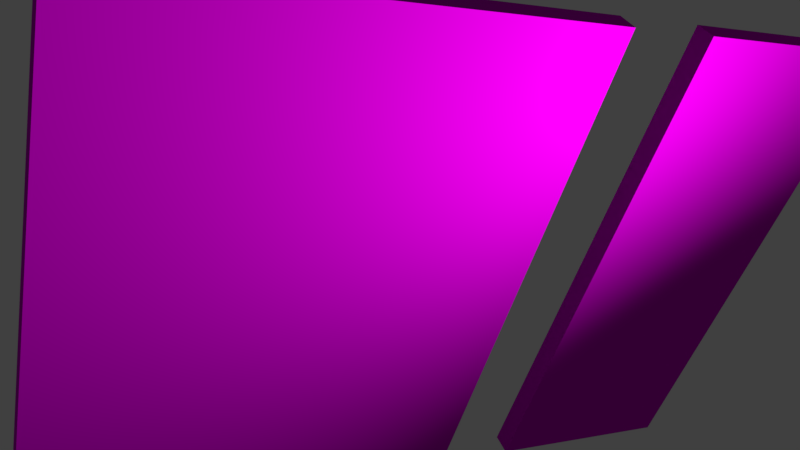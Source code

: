 # Source: demo.blend  (saved by Blender 2.78.0; exported with 4.5.12 LTS)
import bpy
from mathutils import Matrix  # noqa: F401  (used for matrix-valued properties, if any)

bpy.ops.wm.read_factory_settings(use_empty=True)
scene = bpy.context.scene
scene.name = 'Scene'

# ---- collections
col_collection_1 = bpy.data.collections.new('Collection 1'); scene.collection.children.link(col_collection_1)

# ---- images (referenced by path relative to the original .blend; pixels are not part of the script)
import os
ASSET_DIR = os.environ.get("B2B_ASSET_DIR", "")  # directory of the original .blend (textures are referenced by path, not embedded)
HERE = os.path.dirname(os.path.abspath(__file__))  # packed textures are extracted next to this script under _unpacked/

def load_image(name, relpath, width, height, colorspace="sRGB"):
    """Load a texture the original file referenced (path relative to the .blend, or extracted next to this script)."""
    p = next((c for c in (os.path.join(HERE, relpath), os.path.join(ASSET_DIR, relpath)) if relpath and os.path.exists(c)), "")
    if p:
        img = bpy.data.images.load(p, check_existing=True)
        img.name = name
    else:  # same state as the original file: an image datablock whose file is absent (Cycles renders it pink)
        img = bpy.data.images.new(name, width, height)
        img.source = "FILE"
        img.filepath = "//" + (relpath or name)
    img.colorspace_settings.name = colorspace
    return img
img_brick_normal = load_image('Brick_normal', 'demo_brick_normal.jpg', 1024, 1024, 'sRGB')
img_brick_texture = load_image('Brick_texture', 'demo_brick_texture.jpg', 1024, 1024, 'sRGB')

# ---- materials (node trees are filled in below, after node groups)
mat_brick = bpy.data.materials.new('Brick')
mat_brick.alpha_threshold = 0.0
mat_brick.roughness = 0.5
mat_brick.line_color = (0.0, 0.0, 0.0, 1.0)

# ---- material node trees
mat_brick.use_nodes = True; mat_brick.node_tree.nodes.clear()
_N = mat_brick.node_tree.nodes; _L = mat_brick.node_tree.links
n0 = _N.new('ShaderNodeBsdfDiffuse'); n0.name = 'Diffuse BSDF'; n0.location = (91, 260)
n1 = _N.new('ShaderNodeOutputMaterial'); n1.name = 'Material Output'; n1.location = (386, 236)
n2 = _N.new('ShaderNodeTexImage'); n2.name = 'Image Texture.001'; n2.location = (-474, 0)
n2.width = 302
n2.image = img_brick_normal
n3 = _N.new('ShaderNodeTexImage'); n3.name = 'Image Texture'; n3.location = (-513, 360)
n3.width = 316
n3.image = img_brick_texture
n4 = _N.new('ShaderNodeNormalMap'); n4.name = 'Normal Map'; n4.location = (-114, 164)
n4.uv_map = 'UVMap'
_L.new(n0.outputs[0], n1.inputs[0])
_L.new(n3.outputs[0], n0.inputs[0])
_L.new(n4.outputs[0], n0.inputs[2])
_L.new(n2.outputs[0], n4.inputs[1])
n1.is_active_output = True

# ---- world
world_world = bpy.data.worlds.new('World'); scene.world = world_world
world_world.color = (0.05088, 0.05088, 0.05088)
world_world.use_sun_shadow = False
world_world.sun_shadow_jitter_overblur = 0.0
world_world.cycles.sampling_method = 'MANUAL'

# ---- cameras
cam_camera = bpy.data.cameras.new('Camera')
cam_camera.clip_end = 100.0
cam_camera.lens = 35.0
cam_camera.sensor_width = 32.0
cam_camera.sensor_height = 18.0
cam_camera.display_size = 2.0
cam_camera.dof.focus_distance = 0.0

# ---- lights
light_point = bpy.data.lights.new('Point', 'POINT')
light_point.transmission_factor = 0.0
light_point.energy = 100.0
light_point.shadow_buffer_clip_start = 0.5
light_point.shadow_soft_size = 0.1
light_point.shadow_maximum_resolution = 0.006
light_point.use_absolute_resolution = True

# ---- meshes
me_cube = bpy.data.meshes.new('Cube')
me_cube.from_pydata([(-0.5, 0.05, 0.0), (0.5, 0.05, 0.0), (0.5, -0.05, 0.0), (-0.5, -0.05, 0.0), (-0.5, 0.05, 2.4), (0.5, 0.05, 2.4), (0.5, -0.05, 2.4), (-0.5, -0.05, 2.4)], [], [(0, 1, 2, 3), (4, 7, 6, 5), (0, 4, 5, 1), (1, 5, 6, 2), (2, 6, 7, 3), (4, 0, 3, 7)])
_uv = me_cube.uv_layers.new(name='UVMap')
_uv.uv.foreach_set('vector', [6.616e-06, -0.6092, 1.0, -0.6092, 1.0, -0.6092, 5.811e-06, -0.6092, 6.616e-06, 1.791, 6.616e-06, 1.791, 1.0, 1.791, 1.0, 1.791, 6.616e-06, -0.6092, 6.616e-06, 1.791, 1.0, 1.791, 1.0, -0.6092, 1.0, -0.6092, 1.0, 1.791, 1.0, 1.791, 1.0, -0.6092, 1.0, 1.347e-05, 1.0, 2.4, 6.616e-06, 2.4, 5.811e-06, 1.347e-05, 6.616e-06, 1.791, 6.616e-06, -0.6092, 5.811e-06, -0.6092, 6.616e-06, 1.791])
me_cube.materials.append(mat_brick)
me_cube.use_remesh_preserve_volume = False
me_cube.use_remesh_preserve_attributes = False
me_cube.use_mirror_vertex_groups = False
me_cube.update()

# ---- objects
ob_wall_003 = bpy.data.objects.new('Wall.003', me_cube)
ob_wall_001 = bpy.data.objects.new('Wall.001', me_cube)
ob_camera = bpy.data.objects.new('Camera', cam_camera)
ob_point = bpy.data.objects.new('Point', light_point)
ob_wall = bpy.data.objects.new('Wall', me_cube)

# ---- transforms, parenting, visibility, modifiers, constraints
ob_wall_003.location = (-1.0, -4.47e-08, 0.0)
ob_wall_003.lock_rotations_4d = False
ob_wall_003.empty_display_type = 'ARROWS'
ob_wall_003.lineart.crease_threshold = 0.0
ob_wall_001.location = (1.393, 3.353e-08, 0.0)
ob_wall_001.lock_rotations_4d = False
ob_wall_001.empty_display_type = 'ARROWS'
ob_wall_001.lineart.crease_threshold = 0.0
ob_camera.location = (-1.741, -2.362, 3.302)
ob_camera.rotation_euler = (0.9785, -0.2694, -0.4109)
ob_camera.lineart.crease_threshold = 0.0
ob_point.location = (0.8821, -1.339, 1.921)
ob_point.lineart.crease_threshold = 0.0
ob_wall.location = (0.0, 0.0, 0.0)
ob_wall.lock_rotations_4d = False
ob_wall.empty_display_type = 'ARROWS'
ob_wall.lineart.crease_threshold = 0.0

# ---- collection membership
col_collection_1.objects.link(ob_wall_003)
col_collection_1.objects.link(ob_wall_001)
col_collection_1.objects.link(ob_camera)
col_collection_1.objects.link(ob_point)
col_collection_1.objects.link(ob_wall)

# ---- scene / render settings (as saved in the file)
scene.camera = ob_camera
scene.frame_start = 1; scene.frame_end = 250; scene.frame_set(1)
scene.render.engine = 'CYCLES'
scene.render.resolution_percentage = 50
scene.render.dither_intensity = 0.0
scene.cycles.use_denoising = False
scene.cycles.samples = 128
scene.cycles.sampling_pattern = 'TABULATED_SOBOL'
scene.cycles.light_sampling_threshold = 0.0
scene.cycles.use_adaptive_sampling = False
scene.cycles.use_light_tree = False
scene.cycles.blur_glossy = 0.0
scene.cycles.sample_clamp_indirect = 0.0
scene.view_settings.view_transform = 'Standard'
bpy.context.view_layer.update()
